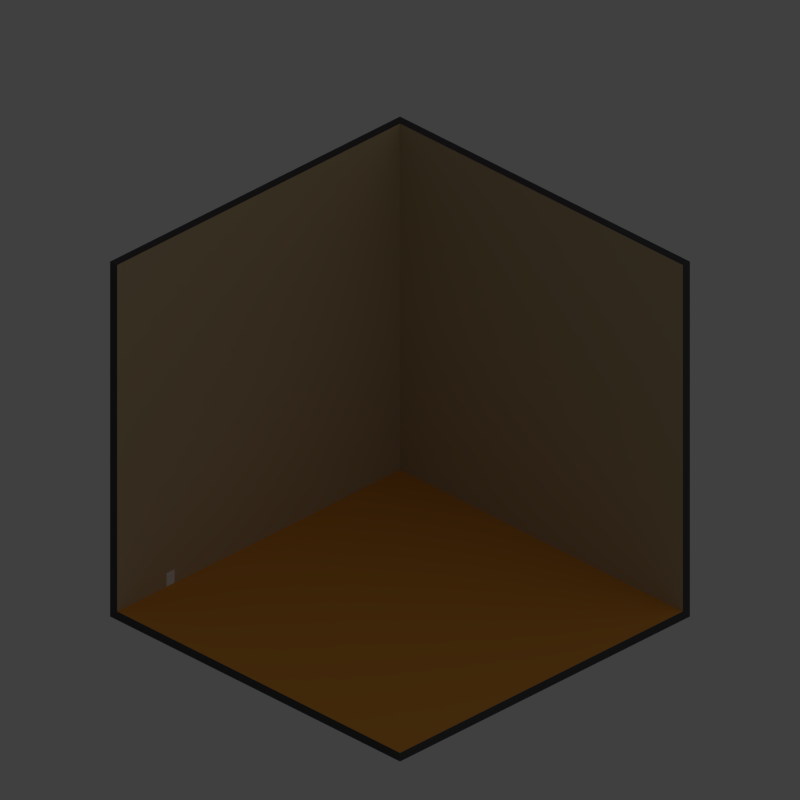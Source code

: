 # Source: room.blend  (saved by Blender 2.76.0; exported with 4.5.12 LTS)
import bpy
from mathutils import Matrix  # noqa: F401  (used for matrix-valued properties, if any)

bpy.ops.wm.read_factory_settings(use_empty=True)
scene = bpy.context.scene
scene.name = 'Scene'

# ---- collections
col_collection_1 = bpy.data.collections.new('Collection 1'); scene.collection.children.link(col_collection_1)
col_collection_2 = bpy.data.collections.new('Collection 2'); scene.collection.children.link(col_collection_2)

# ---- materials (node trees are filled in below, after node groups)
mat_roommat = bpy.data.materials.new('RoomMat')
mat_roommat.alpha_threshold = 0.0
mat_roommat.use_transparent_shadow = False
mat_roommat.diffuse_color = (0.07658, 0.07658, 0.07658, 1.0)
mat_roommat.roughness = 0.5
mat_floormat = bpy.data.materials.new('FloorMat')
mat_floormat.alpha_threshold = 0.0
mat_floormat.use_transparent_shadow = False
mat_floormat.diffuse_color = (0.8, 0.334, 0.05472, 1.0)
mat_floormat.roughness = 0.5
mat_wallmat = bpy.data.materials.new('WallMat')
mat_wallmat.alpha_threshold = 0.0
mat_wallmat.use_transparent_shadow = False
mat_wallmat.diffuse_color = (0.5382, 0.4129, 0.2418, 1.0)
mat_wallmat.roughness = 0.5

# ---- material node trees

# ---- world
world_world = bpy.data.worlds.new('World'); scene.world = world_world
world_world.color = (0.05088, 0.05088, 0.05088)
world_world.use_sun_shadow = False
world_world.sun_shadow_jitter_overblur = 0.0
world_world.cycles.sampling_method = 'MANUAL'
world_world.cycles.sample_map_resolution = 256

# ---- cameras
cam_camera = bpy.data.cameras.new('Camera')
cam_camera.type = 'ORTHO'
cam_camera.clip_end = 100.0
cam_camera.lens = 35.0
cam_camera.sensor_width = 1.0
cam_camera.sensor_height = 18.0
cam_camera.dof.focus_distance = 0.0
cam_camera.dof.aperture_fstop = 128.0

# ---- lights
light_area = bpy.data.lights.new('Area', 'AREA')
light_area.transmission_factor = 0.0
light_area.energy = 78.54
light_area.shadow_buffer_clip_start = 0.5
light_area.shadow_soft_size = 20.0
light_area.shadow_maximum_resolution = 0.006
light_area.use_absolute_resolution = True
light_area.size = 20.0
light_area.size_y = 0.1
light_area.cycles.use_multiple_importance_sampling = False

# ---- meshes
me_plane = bpy.data.meshes.new('Plane')
me_plane.from_pydata([(-1.5, -1.5, 0.0), (1.5, -1.5, 0.0), (-1.5, 1.5, 0.0), (1.5, 1.5, 0.0), (-1.5, -1.5, -0.075), (1.5, -1.5, -0.075), (-1.5, 1.5, -0.075), (1.5, 1.5, -0.075), (-1.575, 1.5, 0.0), (-1.575, -1.5, 0.0), (-1.575, 1.5, -0.075), (-1.575, -1.5, -0.075), (1.5, 1.575, 0.0), (-1.5, 1.575, 0.0), (1.5, 1.575, -0.075), (-1.5, 1.575, -0.075), (1.5, 1.5, 3.0), (-1.5, 1.5, 3.0), (1.5, 1.575, 3.0), (-1.5, 1.575, 3.0), (-1.5, 1.5, 3.0), (-1.5, -1.5, 3.0), (-1.575, 1.5, 3.0), (-1.575, -1.5, 3.0), (-1.575, 1.5, 0.0), (-1.575, 1.5, -0.075), (-1.575, 1.575, 0.0), (-1.575, 1.575, -0.075), (-1.5, 1.5, 3.0), (-1.5, 1.575, 3.0), (-1.575, 1.5, 3.0), (-1.575, 1.575, 3.0)], [(2, 6), (2, 8), (2, 13), (24, 2), (2, 28)], [(4, 5, 7, 6), (6, 7, 14, 15), (0, 1, 5, 4), (1, 3, 7, 5), (24, 26, 31, 30), (8, 9, 11, 10), (4, 6, 10, 11), (29, 28, 30, 31), (0, 4, 11, 9), (12, 13, 15, 14), (12, 3, 16, 18), (6, 15, 27, 25), (7, 3, 12, 14), (16, 17, 19, 18), (13, 12, 18, 19), (20, 21, 23, 22), (9, 8, 22, 23), (0, 9, 23, 21), (24, 25, 27, 26), (26, 13, 29, 31), (15, 13, 26, 27)])
me_plane.materials.append(mat_roommat)
me_plane.use_remesh_preserve_volume = False
me_plane.use_remesh_preserve_attributes = False
me_plane.use_mirror_vertex_groups = False
me_plane.update()
me_plane_004 = bpy.data.meshes.new('Plane.004')
me_plane_004.from_pydata([(-1.5, -1.5, 0.0), (1.5, -1.5, 0.0), (-1.5, 1.5, 0.0), (1.5, 1.5, 0.0)], [], [(0, 2, 3, 1)])
me_plane_004.materials.append(mat_floormat)
me_plane_004.use_remesh_preserve_volume = False
me_plane_004.use_remesh_preserve_attributes = False
me_plane_004.use_mirror_vertex_groups = False
me_plane_004.update()
me_plane_003 = bpy.data.meshes.new('Plane.003')
me_plane_003.from_pydata([(-1.5, -1.5, 0.0), (-1.5, 1.5, 0.0), (-1.5, 1.5, 3.0), (-1.5, -1.5, 3.0)], [], [(1, 0, 3, 2)])
me_plane_003.materials.append(mat_wallmat)
me_plane_003.use_remesh_preserve_volume = False
me_plane_003.use_remesh_preserve_attributes = False
me_plane_003.use_mirror_vertex_groups = False
me_plane_003.update()
me_plane_002 = bpy.data.meshes.new('Plane.002')
me_plane_002.from_pydata([(-1.5, 1.5, 0.0), (1.5, 1.5, 0.0), (1.5, 1.5, 3.0), (-1.5, 1.5, 3.0)], [], [(1, 0, 3, 2)])
me_plane_002.materials.append(mat_wallmat)
me_plane_002.use_remesh_preserve_volume = False
me_plane_002.use_remesh_preserve_attributes = False
me_plane_002.use_mirror_vertex_groups = False
me_plane_002.update()
me_cube = bpy.data.meshes.new('Cube')
me_cube.from_pydata([(0.00486, -0.04192, -0.05645), (0.00486, -0.04192, 0.05645), (0.00486, 0.04192, -0.05645), (0.00486, 0.04192, 0.05645), (-0.00486, -0.04192, -0.05645), (-0.00486, -0.04192, 0.05645), (-0.00486, 0.04192, -0.05645), (-0.00486, 0.04192, 0.05645)], [], [(1, 3, 2, 0), (3, 7, 6, 2), (7, 5, 4, 6), (5, 1, 0, 4), (0, 2, 6, 4), (5, 7, 3, 1)])
me_cube.use_remesh_preserve_volume = False
me_cube.use_remesh_preserve_attributes = False
me_cube.use_mirror_vertex_groups = False
me_cube.update()

# ---- objects
ob_room = bpy.data.objects.new('Room', me_plane)
ob_floor = bpy.data.objects.new('Floor', me_plane_004)
ob_rightwall = bpy.data.objects.new('RightWall', me_plane_003)
ob_frontwall = bpy.data.objects.new('FrontWall', me_plane_002)
ob_light = bpy.data.objects.new('Light', light_area)
ob_socket = bpy.data.objects.new('Socket', me_cube)
ob_camera = bpy.data.objects.new('Camera', cam_camera)

# ---- transforms, parenting, visibility, modifiers, constraints
ob_room.location = (0.0, 0.0, 0.0)
ob_room.lineart.crease_threshold = 0.0
ob_floor.parent = ob_room
ob_floor.location = (0.0, 0.0, 0.0)
ob_floor.lineart.crease_threshold = 0.0
_m = ob_floor.modifiers.new('Hook-Empty', 'HOOK')
_m.matrix_inverse = ((1.0, 0.0, 0.0, 0.0), (0.0, 1.0, 0.0, 0.0), (0.0, 0.0, 0.75, 0.0), (0.0, 0.0, 0.0, 1.0))
_m = ob_floor.modifiers.new('Collision', 'COLLISION')
ob_rightwall.parent = ob_room
ob_rightwall.location = (0.0, 0.0, 0.0)
ob_rightwall.lineart.crease_threshold = 0.0
_m = ob_rightwall.modifiers.new('Hook-Empty', 'HOOK')
_m.matrix_inverse = ((1.0, 0.0, 0.0, 0.0), (0.0, 1.0, 0.0, 0.0), (0.0, 0.0, 0.75, 0.0), (0.0, 0.0, 0.0, 1.0))
ob_frontwall.parent = ob_room
ob_frontwall.location = (0.0, 0.0, 0.0)
ob_frontwall.lineart.crease_threshold = 0.0
_m = ob_frontwall.modifiers.new('Hook-Empty', 'HOOK')
_m.matrix_inverse = ((1.0, 0.0, 0.0, 0.0), (0.0, 1.0, 0.0, 0.0), (0.0, 0.0, 0.75, 0.0), (0.0, 0.0, 0.0, 1.0))
ob_light.location = (10.0, 0.0, 10.0)
ob_light.rotation_euler = (0.0, 0.7854, 0.0)
ob_light.lineart.crease_threshold = 0.0
ob_socket.parent = ob_room
ob_socket.location = (-1.501, -0.9373, 0.06014)
ob_socket.lineart.crease_threshold = 0.0
ob_camera.location = (10.0, -10.0, 10.0)
ob_camera.rotation_euler = (1.047, -1.21e-07, 0.7854)
ob_camera.lock_rotations_4d = False
ob_camera.empty_display_type = 'ARROWS'
ob_camera.color = (0.0, 0.0, 0.0, 0.0)
ob_camera.display_type = 'WIRE'
ob_camera.lineart.crease_threshold = 0.0

# ---- collection membership
col_collection_1.objects.link(ob_room)
col_collection_1.objects.link(ob_floor)
col_collection_1.objects.link(ob_rightwall)
col_collection_1.objects.link(ob_frontwall)
col_collection_2.objects.link(ob_light)
col_collection_2.objects.link(ob_socket)
col_collection_2.objects.link(ob_camera)

# ---- scene / render settings (as saved in the file)
scene.camera = ob_camera
scene.frame_start = 1; scene.frame_end = 250; scene.frame_set(1)
scene.render.engine = 'BLENDER_EEVEE_NEXT'
scene.render.resolution_x = 256
scene.render.resolution_y = 256
scene.render.dither_intensity = 0.0
scene.render.film_transparent = True
scene.cycles.use_denoising = False
scene.cycles.samples = 10
scene.cycles.sampling_pattern = 'TABULATED_SOBOL'
scene.cycles.light_sampling_threshold = 0.0
scene.cycles.use_adaptive_sampling = False
scene.cycles.use_light_tree = False
scene.cycles.blur_glossy = 0.0
scene.cycles.pixel_filter_type = 'GAUSSIAN'
scene.cycles.sample_clamp_indirect = 0.0
scene.view_settings.view_transform = 'Standard'
bpy.context.view_layer.update()
